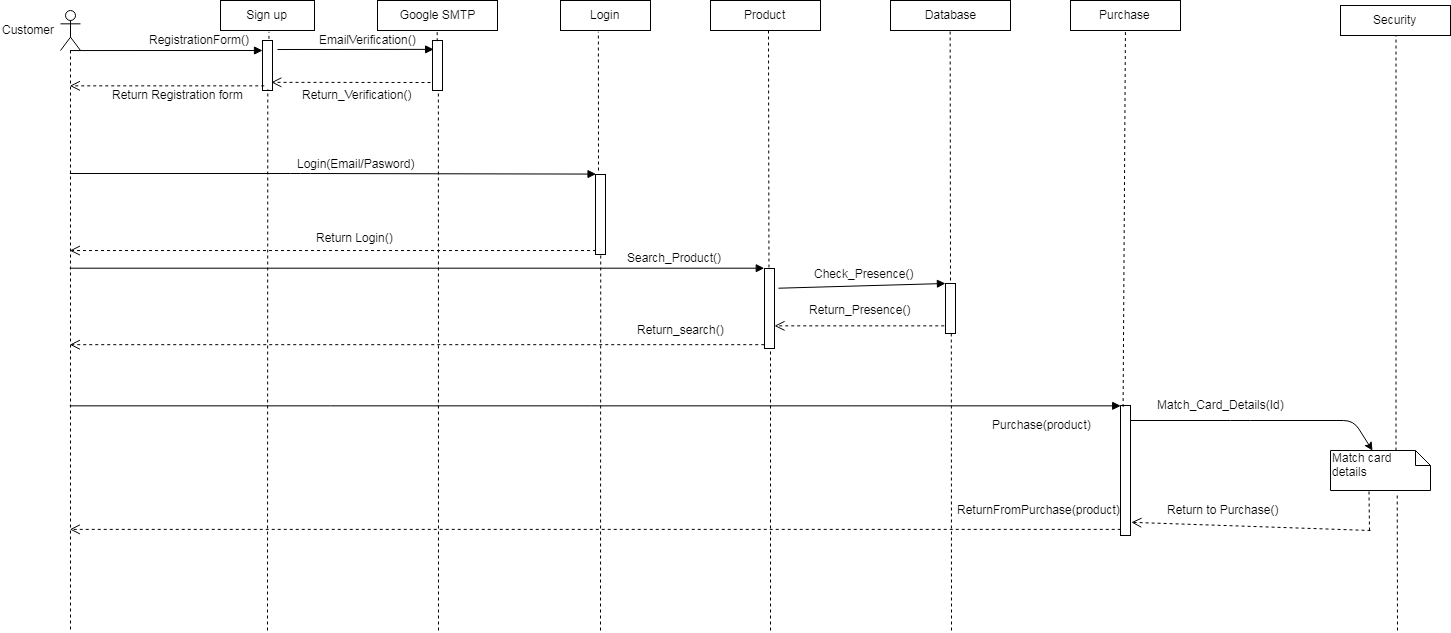

The diagram above was exported from draw.io. Its source (the exported page's mxGraphModel, read from the mxfile embedded in the PNG):
<mxGraphModel dx="988" dy="507" grid="1" gridSize="10" guides="1" tooltips="1" connect="1" arrows="1" fold="1" page="1" pageScale="1" pageWidth="850" pageHeight="1100" math="0" shadow="0">
  <root>
    <mxCell id="0" />
    <mxCell id="1" parent="0" />
    <mxCell id="YRsBIa7FXOGNtwRIgO4k-1" value="" style="html=1;points=[];perimeter=orthogonalPerimeter;" parent="1" vertex="1">
      <mxGeometry x="655" y="184" width="10" height="80" as="geometry" />
    </mxCell>
    <mxCell id="YRsBIa7FXOGNtwRIgO4k-2" value="" style="html=1;verticalAlign=bottom;endArrow=block;entryX=0;entryY=0;" parent="1" source="YRsBIa7FXOGNtwRIgO4k-4" target="YRsBIa7FXOGNtwRIgO4k-1" edge="1">
      <mxGeometry x="0.337" relative="1" as="geometry">
        <mxPoint x="300" y="110" as="sourcePoint" />
        <Array as="points">
          <mxPoint x="360" y="183" />
        </Array>
        <mxPoint x="1" as="offset" />
      </mxGeometry>
    </mxCell>
    <mxCell id="YRsBIa7FXOGNtwRIgO4k-3" value="" style="html=1;verticalAlign=bottom;endArrow=open;dashed=1;endSize=8;exitX=0;exitY=0.95;" parent="1" source="YRsBIa7FXOGNtwRIgO4k-1" target="YRsBIa7FXOGNtwRIgO4k-4" edge="1">
      <mxGeometry x="-0.0025" y="-16" relative="1" as="geometry">
        <mxPoint x="300" y="186" as="targetPoint" />
        <mxPoint as="offset" />
      </mxGeometry>
    </mxCell>
    <mxCell id="YRsBIa7FXOGNtwRIgO4k-4" value="" style="shape=umlLifeline;participant=umlActor;perimeter=lifelinePerimeter;whiteSpace=wrap;html=1;container=1;collapsible=0;recursiveResize=0;verticalAlign=top;spacingTop=36;labelBackgroundColor=#ffffff;outlineConnect=0;" parent="1" vertex="1">
      <mxGeometry x="120" y="20" width="20" height="620" as="geometry" />
    </mxCell>
    <mxCell id="YRsBIa7FXOGNtwRIgO4k-5" value="Login(Email/Pasword)" style="text;html=1;resizable=0;points=[];autosize=1;align=left;verticalAlign=top;spacingTop=-4;" parent="1" vertex="1">
      <mxGeometry x="355" y="164" width="130" height="20" as="geometry" />
    </mxCell>
    <mxCell id="YRsBIa7FXOGNtwRIgO4k-6" value="Login" style="html=1;" parent="1" vertex="1">
      <mxGeometry x="620" y="10" width="90" height="30" as="geometry" />
    </mxCell>
    <mxCell id="YRsBIa7FXOGNtwRIgO4k-7" value="Return Login()" style="text;html=1;resizable=0;points=[];autosize=1;align=left;verticalAlign=top;spacingTop=-4;" parent="1" vertex="1">
      <mxGeometry x="374" y="238" width="90" height="20" as="geometry" />
    </mxCell>
    <mxCell id="YRsBIa7FXOGNtwRIgO4k-8" value="Product" style="html=1;" parent="1" vertex="1">
      <mxGeometry x="770" y="10" width="110" height="30" as="geometry" />
    </mxCell>
    <mxCell id="YRsBIa7FXOGNtwRIgO4k-10" value="" style="html=1;points=[];perimeter=orthogonalPerimeter;" parent="1" vertex="1">
      <mxGeometry x="824" y="278" width="10" height="80" as="geometry" />
    </mxCell>
    <mxCell id="YRsBIa7FXOGNtwRIgO4k-11" value="" style="html=1;verticalAlign=bottom;endArrow=block;entryX=0;entryY=0;" parent="1" source="YRsBIa7FXOGNtwRIgO4k-4" target="YRsBIa7FXOGNtwRIgO4k-10" edge="1">
      <mxGeometry relative="1" as="geometry">
        <mxPoint x="450" y="230" as="sourcePoint" />
      </mxGeometry>
    </mxCell>
    <mxCell id="YRsBIa7FXOGNtwRIgO4k-12" value="" style="html=1;verticalAlign=bottom;endArrow=open;dashed=1;endSize=8;exitX=0;exitY=0.95;" parent="1" source="YRsBIa7FXOGNtwRIgO4k-10" target="YRsBIa7FXOGNtwRIgO4k-4" edge="1">
      <mxGeometry x="-0.0781" y="-6" relative="1" as="geometry">
        <mxPoint x="450" y="306" as="targetPoint" />
        <mxPoint as="offset" />
      </mxGeometry>
    </mxCell>
    <mxCell id="YRsBIa7FXOGNtwRIgO4k-13" value="Search_Product()" style="text;html=1;resizable=0;points=[];autosize=1;align=left;verticalAlign=top;spacingTop=-4;" parent="1" vertex="1">
      <mxGeometry x="685" y="258" width="110" height="20" as="geometry" />
    </mxCell>
    <mxCell id="YRsBIa7FXOGNtwRIgO4k-14" value="Return_search()" style="text;html=1;resizable=0;points=[];autosize=1;align=left;verticalAlign=top;spacingTop=-4;" parent="1" vertex="1">
      <mxGeometry x="695" y="330" width="100" height="20" as="geometry" />
    </mxCell>
    <mxCell id="YRsBIa7FXOGNtwRIgO4k-16" value="Database" style="rounded=0;whiteSpace=wrap;html=1;" parent="1" vertex="1">
      <mxGeometry x="950" y="10" width="120" height="30" as="geometry" />
    </mxCell>
    <mxCell id="YRsBIa7FXOGNtwRIgO4k-18" value="" style="html=1;points=[];perimeter=orthogonalPerimeter;" parent="1" vertex="1">
      <mxGeometry x="1005" y="293" width="10" height="50" as="geometry" />
    </mxCell>
    <mxCell id="YRsBIa7FXOGNtwRIgO4k-19" value="" style="html=1;verticalAlign=bottom;endArrow=block;entryX=0;entryY=0;exitX=1.4;exitY=0.25;exitDx=0;exitDy=0;exitPerimeter=0;" parent="1" source="YRsBIa7FXOGNtwRIgO4k-10" target="YRsBIa7FXOGNtwRIgO4k-18" edge="1">
      <mxGeometry relative="1" as="geometry">
        <mxPoint x="830" y="230" as="sourcePoint" />
      </mxGeometry>
    </mxCell>
    <mxCell id="YRsBIa7FXOGNtwRIgO4k-21" value="" style="html=1;verticalAlign=bottom;endArrow=open;dashed=1;endSize=8;exitX=-0.1;exitY=0.84;exitDx=0;exitDy=0;exitPerimeter=0;" parent="1" source="YRsBIa7FXOGNtwRIgO4k-18" target="YRsBIa7FXOGNtwRIgO4k-10" edge="1">
      <mxGeometry x="-0.0781" y="-6" relative="1" as="geometry">
        <mxPoint x="310.0238095238095" y="287.7380952380952" as="targetPoint" />
        <mxPoint x="630" y="287.7380952380952" as="sourcePoint" />
        <mxPoint as="offset" />
      </mxGeometry>
    </mxCell>
    <mxCell id="YRsBIa7FXOGNtwRIgO4k-22" value="Check_Presence()" style="text;html=1;resizable=0;points=[];autosize=1;align=left;verticalAlign=top;spacingTop=-4;" parent="1" vertex="1">
      <mxGeometry x="872" y="274" width="110" height="20" as="geometry" />
    </mxCell>
    <mxCell id="YRsBIa7FXOGNtwRIgO4k-23" value="Return_Presence()" style="text;html=1;resizable=0;points=[];autosize=1;align=left;verticalAlign=top;spacingTop=-4;" parent="1" vertex="1">
      <mxGeometry x="867" y="310" width="120" height="20" as="geometry" />
    </mxCell>
    <mxCell id="YRsBIa7FXOGNtwRIgO4k-30" value="Purchase" style="html=1;" parent="1" vertex="1">
      <mxGeometry x="1130" y="10" width="110" height="30" as="geometry" />
    </mxCell>
    <mxCell id="YRsBIa7FXOGNtwRIgO4k-31" value="Security" style="html=1;" parent="1" vertex="1">
      <mxGeometry x="1400" y="15" width="110" height="30" as="geometry" />
    </mxCell>
    <mxCell id="YRsBIa7FXOGNtwRIgO4k-33" value="" style="html=1;points=[];perimeter=orthogonalPerimeter;" parent="1" vertex="1">
      <mxGeometry x="1180" y="415" width="10" height="130" as="geometry" />
    </mxCell>
    <mxCell id="YRsBIa7FXOGNtwRIgO4k-34" value="" style="html=1;verticalAlign=bottom;endArrow=block;entryX=0;entryY=0;" parent="1" source="YRsBIa7FXOGNtwRIgO4k-4" target="YRsBIa7FXOGNtwRIgO4k-33" edge="1">
      <mxGeometry relative="1" as="geometry">
        <mxPoint x="640" y="360" as="sourcePoint" />
      </mxGeometry>
    </mxCell>
    <mxCell id="YRsBIa7FXOGNtwRIgO4k-35" value="" style="html=1;verticalAlign=bottom;endArrow=open;dashed=1;endSize=8;exitX=0;exitY=0.95;" parent="1" source="YRsBIa7FXOGNtwRIgO4k-33" target="YRsBIa7FXOGNtwRIgO4k-4" edge="1">
      <mxGeometry x="-0.0178" y="-8" relative="1" as="geometry">
        <mxPoint x="630" y="455" as="targetPoint" />
        <Array as="points" />
        <mxPoint as="offset" />
      </mxGeometry>
    </mxCell>
    <mxCell id="YRsBIa7FXOGNtwRIgO4k-37" value="Purchase(product)" style="text;html=1;resizable=0;points=[];autosize=1;align=left;verticalAlign=top;spacingTop=-4;" parent="1" vertex="1">
      <mxGeometry x="1050" y="425" width="110" height="20" as="geometry" />
    </mxCell>
    <mxCell id="YRsBIa7FXOGNtwRIgO4k-42" value="" style="html=1;verticalAlign=bottom;endArrow=open;dashed=1;endSize=8;entryX=1.134;entryY=0.897;entryDx=0;entryDy=0;entryPerimeter=0;" parent="1" target="YRsBIa7FXOGNtwRIgO4k-33" edge="1">
      <mxGeometry x="0.2729" y="-40" relative="1" as="geometry">
        <mxPoint x="640" y="465" as="targetPoint" />
        <mxPoint x="1430" y="540" as="sourcePoint" />
        <Array as="points" />
        <mxPoint as="offset" />
      </mxGeometry>
    </mxCell>
    <mxCell id="YRsBIa7FXOGNtwRIgO4k-43" value="Match_Card_Details(Id)" style="text;html=1;resizable=0;points=[];autosize=1;align=left;verticalAlign=top;spacingTop=-4;" parent="1" vertex="1">
      <mxGeometry x="1215" y="405" width="140" height="20" as="geometry" />
    </mxCell>
    <mxCell id="YRsBIa7FXOGNtwRIgO4k-44" value="Return to Purchase()" style="text;html=1;resizable=0;points=[];autosize=1;align=left;verticalAlign=top;spacingTop=-4;" parent="1" vertex="1">
      <mxGeometry x="1225" y="510" width="130" height="20" as="geometry" />
    </mxCell>
    <mxCell id="YRsBIa7FXOGNtwRIgO4k-45" value="ReturnFromPurchase(product)" style="text;html=1;resizable=0;points=[];autosize=1;align=left;verticalAlign=top;spacingTop=-4;" parent="1" vertex="1">
      <mxGeometry x="1015" y="510" width="180" height="20" as="geometry" />
    </mxCell>
    <mxCell id="YRsBIa7FXOGNtwRIgO4k-52" value="Customer" style="text;html=1;resizable=0;points=[];autosize=1;align=left;verticalAlign=top;spacingTop=-4;" parent="1" vertex="1">
      <mxGeometry x="60" y="30" width="70" height="20" as="geometry" />
    </mxCell>
    <mxCell id="YRsBIa7FXOGNtwRIgO4k-55" value="" style="endArrow=none;dashed=1;html=1;entryX=0.39;entryY=1;entryDx=0;entryDy=0;entryPerimeter=0;" parent="1" target="YRsBIa7FXOGNtwRIgO4k-38" edge="1">
      <mxGeometry width="50" height="50" relative="1" as="geometry">
        <mxPoint x="1429" y="540" as="sourcePoint" />
        <mxPoint x="1480" y="460" as="targetPoint" />
      </mxGeometry>
    </mxCell>
    <mxCell id="YRsBIa7FXOGNtwRIgO4k-57" value="" style="endArrow=classic;html=1;entryX=0;entryY=0;entryDx=42.5;entryDy=0;entryPerimeter=0;" parent="1" target="YRsBIa7FXOGNtwRIgO4k-38" edge="1">
      <mxGeometry width="50" height="50" relative="1" as="geometry">
        <mxPoint x="1190" y="430" as="sourcePoint" />
        <mxPoint x="1410" y="290" as="targetPoint" />
        <Array as="points">
          <mxPoint x="1300" y="430" />
          <mxPoint x="1413" y="430" />
        </Array>
      </mxGeometry>
    </mxCell>
    <mxCell id="YRsBIa7FXOGNtwRIgO4k-59" value="Sign up" style="rounded=0;whiteSpace=wrap;html=1;" parent="1" vertex="1">
      <mxGeometry x="280" y="10" width="94" height="30" as="geometry" />
    </mxCell>
    <mxCell id="YRsBIa7FXOGNtwRIgO4k-38" value="Match card&lt;br&gt;details&lt;br&gt;" style="shape=note;whiteSpace=wrap;html=1;size=15;verticalAlign=top;align=left;spacingTop=-6;" parent="1" vertex="1">
      <mxGeometry x="1390" y="460" width="100" height="40" as="geometry" />
    </mxCell>
    <mxCell id="YRsBIa7FXOGNtwRIgO4k-63" value="Google SMTP" style="rounded=0;whiteSpace=wrap;html=1;" parent="1" vertex="1">
      <mxGeometry x="437" y="10" width="120" height="30" as="geometry" />
    </mxCell>
    <mxCell id="YRsBIa7FXOGNtwRIgO4k-64" value="" style="html=1;points=[];perimeter=orthogonalPerimeter;" parent="1" vertex="1">
      <mxGeometry x="322" y="50" width="10" height="50" as="geometry" />
    </mxCell>
    <mxCell id="YRsBIa7FXOGNtwRIgO4k-65" value="" style="html=1;verticalAlign=bottom;endArrow=block;exitX=0.5;exitY=0.065;exitDx=0;exitDy=0;exitPerimeter=0;" parent="1" source="YRsBIa7FXOGNtwRIgO4k-4" edge="1">
      <mxGeometry relative="1" as="geometry">
        <mxPoint x="252" y="50" as="sourcePoint" />
        <mxPoint x="322" y="60" as="targetPoint" />
      </mxGeometry>
    </mxCell>
    <mxCell id="YRsBIa7FXOGNtwRIgO4k-66" value="" style="html=1;verticalAlign=bottom;endArrow=open;dashed=1;endSize=8;exitX=0.143;exitY=0.914;exitDx=0;exitDy=0;exitPerimeter=0;" parent="1" source="YRsBIa7FXOGNtwRIgO4k-64" target="YRsBIa7FXOGNtwRIgO4k-4" edge="1">
      <mxGeometry relative="1" as="geometry">
        <mxPoint x="252" y="126" as="targetPoint" />
      </mxGeometry>
    </mxCell>
    <mxCell id="YRsBIa7FXOGNtwRIgO4k-67" value="RegistrationForm()" style="text;html=1;resizable=0;points=[];autosize=1;align=left;verticalAlign=top;spacingTop=-4;" parent="1" vertex="1">
      <mxGeometry x="207" y="40" width="120" height="20" as="geometry" />
    </mxCell>
    <mxCell id="YRsBIa7FXOGNtwRIgO4k-68" value="Return Registration form" style="text;html=1;resizable=0;points=[];autosize=1;align=left;verticalAlign=top;spacingTop=-4;" parent="1" vertex="1">
      <mxGeometry x="170" y="95" width="150" height="20" as="geometry" />
    </mxCell>
    <mxCell id="YRsBIa7FXOGNtwRIgO4k-69" value="" style="html=1;points=[];perimeter=orthogonalPerimeter;" parent="1" vertex="1">
      <mxGeometry x="492" y="50" width="10" height="50" as="geometry" />
    </mxCell>
    <mxCell id="YRsBIa7FXOGNtwRIgO4k-70" value="" style="html=1;verticalAlign=bottom;endArrow=block;entryX=0.062;entryY=0.182;entryDx=0;entryDy=0;entryPerimeter=0;" parent="1" target="YRsBIa7FXOGNtwRIgO4k-69" edge="1">
      <mxGeometry relative="1" as="geometry">
        <mxPoint x="337" y="59" as="sourcePoint" />
        <mxPoint x="480" y="60" as="targetPoint" />
      </mxGeometry>
    </mxCell>
    <mxCell id="YRsBIa7FXOGNtwRIgO4k-71" value="" style="html=1;verticalAlign=bottom;endArrow=open;dashed=1;endSize=8;entryX=0.9;entryY=0.84;entryDx=0;entryDy=0;entryPerimeter=0;" parent="1" target="YRsBIa7FXOGNtwRIgO4k-64" edge="1">
      <mxGeometry relative="1" as="geometry">
        <mxPoint x="334" y="80" as="targetPoint" />
        <mxPoint x="490" y="92" as="sourcePoint" />
      </mxGeometry>
    </mxCell>
    <mxCell id="YRsBIa7FXOGNtwRIgO4k-72" value="EmailVerification()" style="text;html=1;resizable=0;points=[];autosize=1;align=left;verticalAlign=top;spacingTop=-4;" parent="1" vertex="1">
      <mxGeometry x="377" y="40" width="110" height="20" as="geometry" />
    </mxCell>
    <mxCell id="YRsBIa7FXOGNtwRIgO4k-73" value="Return_Verification()" style="text;html=1;resizable=0;points=[];autosize=1;align=left;verticalAlign=top;spacingTop=-4;" parent="1" vertex="1">
      <mxGeometry x="360" y="95" width="120" height="20" as="geometry" />
    </mxCell>
    <mxCell id="YRsBIa7FXOGNtwRIgO4k-76" value="" style="endArrow=none;dashed=1;html=1;entryX=0.433;entryY=-0.006;entryDx=0;entryDy=0;entryPerimeter=0;" parent="1" target="YRsBIa7FXOGNtwRIgO4k-10" edge="1">
      <mxGeometry width="50" height="50" relative="1" as="geometry">
        <mxPoint x="828" y="40" as="sourcePoint" />
        <mxPoint x="830" y="270" as="targetPoint" />
      </mxGeometry>
    </mxCell>
    <mxCell id="YRsBIa7FXOGNtwRIgO4k-77" value="" style="endArrow=none;dashed=1;html=1;" parent="1" edge="1">
      <mxGeometry width="50" height="50" relative="1" as="geometry">
        <mxPoint x="830" y="640" as="sourcePoint" />
        <mxPoint x="830" y="360" as="targetPoint" />
      </mxGeometry>
    </mxCell>
    <mxCell id="YRsBIa7FXOGNtwRIgO4k-78" value="" style="endArrow=none;dashed=1;html=1;entryX=0.583;entryY=0.99;entryDx=0;entryDy=0;entryPerimeter=0;" parent="1" target="YRsBIa7FXOGNtwRIgO4k-18" edge="1">
      <mxGeometry width="50" height="50" relative="1" as="geometry">
        <mxPoint x="1011" y="640" as="sourcePoint" />
        <mxPoint x="1020" y="360" as="targetPoint" />
      </mxGeometry>
    </mxCell>
    <mxCell id="YRsBIa7FXOGNtwRIgO4k-79" value="" style="endArrow=none;dashed=1;html=1;entryX=0.5;entryY=1;entryDx=0;entryDy=0;" parent="1" target="YRsBIa7FXOGNtwRIgO4k-16" edge="1">
      <mxGeometry width="50" height="50" relative="1" as="geometry">
        <mxPoint x="1010" y="290" as="sourcePoint" />
        <mxPoint x="1020" y="100" as="targetPoint" />
      </mxGeometry>
    </mxCell>
    <mxCell id="YRsBIa7FXOGNtwRIgO4k-80" value="" style="endArrow=none;dashed=1;html=1;entryX=0.426;entryY=1.056;entryDx=0;entryDy=0;entryPerimeter=0;" parent="1" target="YRsBIa7FXOGNtwRIgO4k-6" edge="1">
      <mxGeometry width="50" height="50" relative="1" as="geometry">
        <mxPoint x="658" y="180" as="sourcePoint" />
        <mxPoint x="680" y="90" as="targetPoint" />
      </mxGeometry>
    </mxCell>
    <mxCell id="YRsBIa7FXOGNtwRIgO4k-81" value="" style="endArrow=none;dashed=1;html=1;entryX=0.5;entryY=0.992;entryDx=0;entryDy=0;entryPerimeter=0;" parent="1" target="YRsBIa7FXOGNtwRIgO4k-1" edge="1">
      <mxGeometry width="50" height="50" relative="1" as="geometry">
        <mxPoint x="660" y="640" as="sourcePoint" />
        <mxPoint x="620" y="590" as="targetPoint" />
      </mxGeometry>
    </mxCell>
    <mxCell id="YRsBIa7FXOGNtwRIgO4k-82" value="" style="endArrow=none;dashed=1;html=1;entryX=0.633;entryY=1;entryDx=0;entryDy=0;entryPerimeter=0;" parent="1" target="YRsBIa7FXOGNtwRIgO4k-69" edge="1">
      <mxGeometry width="50" height="50" relative="1" as="geometry">
        <mxPoint x="498" y="640" as="sourcePoint" />
        <mxPoint x="540" y="140" as="targetPoint" />
      </mxGeometry>
    </mxCell>
    <mxCell id="YRsBIa7FXOGNtwRIgO4k-83" value="" style="endArrow=none;dashed=1;html=1;entryX=0.5;entryY=1;entryDx=0;entryDy=0;exitX=0.5;exitY=0.012;exitDx=0;exitDy=0;exitPerimeter=0;" parent="1" source="YRsBIa7FXOGNtwRIgO4k-69" target="YRsBIa7FXOGNtwRIgO4k-63" edge="1">
      <mxGeometry width="50" height="50" relative="1" as="geometry">
        <mxPoint x="550" y="140" as="sourcePoint" />
        <mxPoint x="600" y="90" as="targetPoint" />
      </mxGeometry>
    </mxCell>
    <mxCell id="YRsBIa7FXOGNtwRIgO4k-84" value="" style="endArrow=none;dashed=1;html=1;entryX=1.011;entryY=0.05;entryDx=0;entryDy=0;entryPerimeter=0;exitX=1.011;exitY=0.433;exitDx=0;exitDy=0;exitPerimeter=0;" parent="1" source="YRsBIa7FXOGNtwRIgO4k-67" target="YRsBIa7FXOGNtwRIgO4k-67" edge="1">
      <mxGeometry width="50" height="50" relative="1" as="geometry">
        <mxPoint x="220" y="50" as="sourcePoint" />
        <mxPoint x="270" as="targetPoint" />
      </mxGeometry>
    </mxCell>
    <mxCell id="YRsBIa7FXOGNtwRIgO4k-85" value="" style="endArrow=none;dashed=1;html=1;entryX=0.5;entryY=0.98;entryDx=0;entryDy=0;entryPerimeter=0;" parent="1" target="YRsBIa7FXOGNtwRIgO4k-64" edge="1">
      <mxGeometry width="50" height="50" relative="1" as="geometry">
        <mxPoint x="327" y="640" as="sourcePoint" />
        <mxPoint x="320" y="140" as="targetPoint" />
      </mxGeometry>
    </mxCell>
    <mxCell id="YRsBIa7FXOGNtwRIgO4k-86" value="" style="endArrow=none;dashed=1;html=1;entryX=0.5;entryY=1;entryDx=0;entryDy=0;exitX=0.3;exitY=0.008;exitDx=0;exitDy=0;exitPerimeter=0;" parent="1" source="YRsBIa7FXOGNtwRIgO4k-33" target="YRsBIa7FXOGNtwRIgO4k-30" edge="1">
      <mxGeometry width="50" height="50" relative="1" as="geometry">
        <mxPoint x="1185" y="409" as="sourcePoint" />
        <mxPoint x="1210" y="200" as="targetPoint" />
      </mxGeometry>
    </mxCell>
    <mxCell id="YRsBIa7FXOGNtwRIgO4k-87" value="" style="endArrow=none;dashed=1;html=1;entryX=0.5;entryY=1;entryDx=0;entryDy=0;exitX=0.65;exitY=0;exitDx=0;exitDy=0;exitPerimeter=0;" parent="1" source="YRsBIa7FXOGNtwRIgO4k-38" target="YRsBIa7FXOGNtwRIgO4k-31" edge="1">
      <mxGeometry width="50" height="50" relative="1" as="geometry">
        <mxPoint x="1380" y="290" as="sourcePoint" />
        <mxPoint x="1430" y="240" as="targetPoint" />
      </mxGeometry>
    </mxCell>
    <mxCell id="YRsBIa7FXOGNtwRIgO4k-88" value="" style="endArrow=none;dashed=1;html=1;entryX=0.67;entryY=1.075;entryDx=0;entryDy=0;entryPerimeter=0;" parent="1" target="YRsBIa7FXOGNtwRIgO4k-38" edge="1">
      <mxGeometry width="50" height="50" relative="1" as="geometry">
        <mxPoint x="1457" y="640" as="sourcePoint" />
        <mxPoint x="1550" y="650" as="targetPoint" />
      </mxGeometry>
    </mxCell>
  </root>
</mxGraphModel>